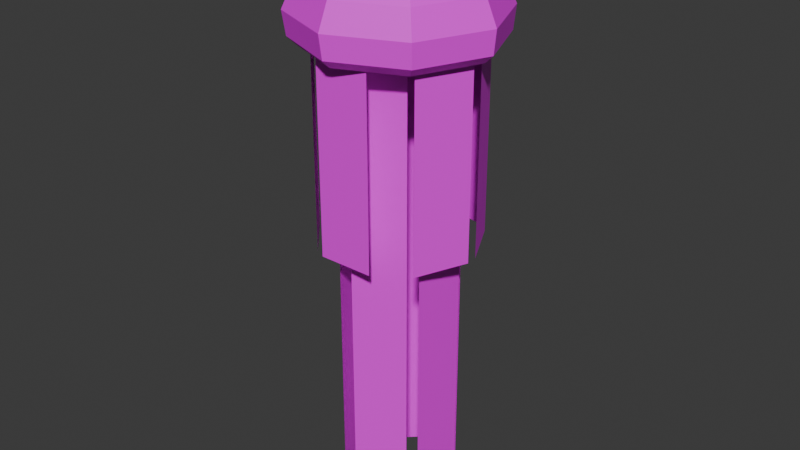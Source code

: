 # Source: jellyfish.blend  (saved by Blender 4.1.23; exported with 4.5.12 LTS)
import bpy
from mathutils import Matrix  # noqa: F401  (used for matrix-valued properties, if any)

bpy.ops.wm.read_factory_settings(use_empty=True)
scene = bpy.context.scene
scene.name = 'Scene'

# ---- collections
col_collection = bpy.data.collections.new('Collection'); scene.collection.children.link(col_collection)

# ---- images (referenced by path relative to the original .blend; pixels are not part of the script)
import os
ASSET_DIR = os.environ.get("B2B_ASSET_DIR", "")  # directory of the original .blend (textures are referenced by path, not embedded)
HERE = os.path.dirname(os.path.abspath(__file__))  # packed textures are extracted next to this script under _unpacked/

def load_image(name, relpath, width, height, colorspace="sRGB"):
    """Load a texture the original file referenced (path relative to the .blend, or extracted next to this script)."""
    p = next((c for c in (os.path.join(HERE, relpath), os.path.join(ASSET_DIR, relpath)) if relpath and os.path.exists(c)), "")
    if p:
        img = bpy.data.images.load(p, check_existing=True)
        img.name = name
    else:  # same state as the original file: an image datablock whose file is absent (Cycles renders it pink)
        img = bpy.data.images.new(name, width, height)
        img.source = "FILE"
        img.filepath = "//" + (relpath or name)
    img.colorspace_settings.name = colorspace
    return img
img_jellyfish_png = load_image('jellyfish.png', 'jellyfish.png', 1024, 1024, 'sRGB')

# ---- materials (node trees are filled in below, after node groups)
mat_jellyfish = bpy.data.materials.new('jellyfish')
mat_jellyfish.use_transparent_shadow = False

# ---- material node trees
mat_jellyfish.use_nodes = True; mat_jellyfish.node_tree.nodes.clear()
_N = mat_jellyfish.node_tree.nodes; _L = mat_jellyfish.node_tree.links
n0 = _N.new('ShaderNodeBsdfPrincipled'); n0.name = 'Principled BSDF'; n0.location = (9, 255)
n1 = _N.new('ShaderNodeOutputMaterial'); n1.name = 'Material Output'; n1.location = (330, 283)
n2 = _N.new('ShaderNodeTexImage'); n2.name = 'Image Texture'; n2.location = (-428, 206)
n2.image = img_jellyfish_png
n2.interpolation = 'Closest'
_L.new(n0.outputs[0], n1.inputs[0])
_L.new(n2.outputs[0], n0.inputs[0])
_L.new(n2.outputs[1], n0.inputs[4])
n1.is_active_output = True

# ---- world
world_world = bpy.data.worlds.new('World'); scene.world = world_world
world_world.use_nodes = True; world_world.node_tree.nodes.clear()
_N = world_world.node_tree.nodes; _L = world_world.node_tree.links
n0 = _N.new('ShaderNodeOutputWorld'); n0.name = 'World Output'; n0.location = (300, 300)
n1 = _N.new('ShaderNodeBackground'); n1.name = 'Background'; n1.location = (10, 300)
n1.inputs[0].default_value = (0.05088, 0.05088, 0.05088, 1.0)
_L.new(n1.outputs[0], n0.inputs[0])
n0.is_active_output = True
world_world.color = (0.05088, 0.05088, 0.05088)
world_world.use_sun_shadow = False
world_world.sun_shadow_jitter_overblur = 0.0

# ---- meshes
me_plane_003 = bpy.data.meshes.new('Plane.003')
me_plane_003.from_pydata([(-0.828, -3.273, 0.9878), (-1.281, -3.273, -0.1591), (-0.828, 1.293, 0.9878), (-1.281, 1.293, -0.1591), (-1.222, -3.273, -0.4089), (-0.3208, -3.273, -1.25), (-1.222, 1.293, -0.4089), (-0.3208, 1.293, -1.25), (-0.06682, -3.273, -1.287), (1.045, -3.273, -0.7554), (-0.06682, 1.293, -1.287), (1.045, 1.293, -0.7554), (1.174, -3.273, -0.5337), (1.085, -3.273, 0.6955), (1.174, 1.293, -0.5337), (1.085, 1.293, 0.6955), (0.9267, -3.273, 0.8974), (-0.2499, -3.273, 1.264), (0.9267, 1.293, 0.8974), (-0.2499, 1.293, 1.264), (2.009, 1.646, -1.707e-07), (1.42, 1.646, 1.42), (-5.062e-10, 1.646, 2.009), (0.0, 2.13, 0.4), (0.2828, 2.13, 0.2828), (0.4, 2.13, -2.208e-07), (0.0, 2.147, -2.225e-07), (0.8443, 2.078, -2.154e-07), (1.306, 1.985, -2.057e-07), (1.668, 1.833, -1.906e-07), (0.597, 2.078, 0.597), (0.9232, 1.985, 0.9232), (1.18, 1.833, 1.18), (0.0, 2.078, 0.8443), (0.0, 1.985, 1.306), (-6.355e-10, 1.833, 1.668), (-2.009, 1.646, -1.707e-07), (-1.42, 1.646, 1.42), (-0.2828, 2.13, 0.2828), (-0.4, 2.13, -2.208e-07), (-0.8443, 2.078, -2.154e-07), (-1.306, 1.985, -2.057e-07), (-1.668, 1.833, -1.906e-07), (-0.597, 2.078, 0.597), (-0.9232, 1.985, 0.9232), (-1.18, 1.833, 1.18), (1.42, 1.646, -1.42), (-5.062e-10, 1.646, -2.009), (0.0, 2.13, -0.4), (0.2828, 2.13, -0.2828), (0.597, 2.078, -0.597), (0.9232, 1.985, -0.9232), (1.18, 1.833, -1.18), (0.0, 2.078, -0.8443), (0.0, 1.985, -1.306), (-6.355e-10, 1.833, -1.668), (-1.42, 1.646, -1.42), (-0.2828, 2.13, -0.2828), (-0.597, 2.078, -0.597), (-0.9232, 1.985, -0.9232), (-1.18, 1.833, -1.18), (2.261, 1.411, -1.482e-07), (1.598, 1.411, 1.598), (-1.941e-09, 1.411, 2.261), (-2.261, 1.411, -1.482e-07), (-1.598, 1.411, 1.598), (1.598, 1.411, -1.598), (-1.941e-09, 1.411, -2.261), (-1.598, 1.411, -1.598), (2.21, 1.193, -1.667e-07), (1.567, 1.193, 1.553), (0.01373, 1.193, 2.196), (-2.183, 1.193, -1.667e-07), (-1.539, 1.193, 1.553), (1.567, 1.193, -1.553), (0.01373, 1.193, -2.196), (-1.539, 1.193, -1.553), (2.019, 1.117, -1.537e-07), (1.431, 1.117, 1.418), (0.01373, 1.117, 2.005), (-1.991, 1.117, -1.537e-07), (-1.404, 1.117, 1.418), (1.431, 1.117, -1.418), (0.01373, 1.117, -2.005), (-1.404, 1.117, -1.418), (0.6291, -0.6701, 1.705), (-0.6291, -0.6701, 1.705), (0.6291, 1.255, 1.705), (-0.6291, 1.255, 1.705), (-0.8633, -0.6701, 1.6), (-1.696, -0.6701, 0.656), (-0.8633, 1.255, 1.6), (-1.696, 1.255, 0.656), (-1.771, -0.6701, 0.4104), (-1.613, -0.6701, -0.8378), (-1.771, 1.255, 0.4104), (-1.613, 1.255, -0.8378), (-1.479, -0.6701, -1.057), (-0.4382, -0.6701, -1.765), (-1.479, 1.255, -1.057), (-0.4382, 1.255, -1.765), (-0.1851, -0.6701, -1.808), (1.033, -0.6701, -1.495), (-0.1851, 1.255, -1.808), (1.033, 1.255, -1.495), (1.234, -0.6701, -1.334), (1.806, -0.6701, -0.2135), (1.234, 1.255, -1.334), (1.806, 1.255, -0.2135), (1.818, -0.6701, 0.04315), (1.353, -0.6701, 1.212), (1.818, 1.255, 0.04315), (1.353, 1.255, 1.212)], [], [(0, 1, 3, 2), (4, 5, 7, 6), (8, 9, 11, 10), (12, 13, 15, 14), (16, 17, 19, 18), (43, 33, 23, 38), (27, 25, 24, 30), (23, 24, 26), (24, 25, 26), (20, 29, 32, 21), (28, 31, 32, 29), (27, 30, 31, 28), (22, 35, 45, 37), (34, 44, 45, 35), (33, 43, 44, 34), (50, 53, 48, 49), (40, 43, 38, 39), (23, 26, 38), (38, 26, 39), (37, 45, 42, 36), (44, 41, 42, 45), (43, 40, 41, 44), (47, 55, 52, 46), (54, 51, 52, 55), (53, 50, 51, 54), (58, 57, 48, 53), (27, 50, 49, 25), (48, 26, 49), (49, 26, 25), (46, 52, 29, 20), (51, 28, 29, 52), (50, 27, 28, 51), (56, 60, 55, 47), (59, 54, 55, 60), (58, 53, 54, 59), (30, 33, 34, 31), (40, 39, 57, 58), (48, 57, 26), (57, 39, 26), (36, 42, 60, 56), (41, 59, 60, 42), (40, 58, 59, 41), (62, 70, 69, 61), (21, 32, 35, 22), (31, 34, 35, 32), (56, 47, 67, 68), (36, 56, 68, 64), (21, 22, 63, 62), (20, 21, 62, 61), (47, 46, 66, 67), (46, 20, 61, 66), (22, 37, 65, 63), (37, 36, 64, 65), (67, 75, 76, 68), (66, 74, 75, 67), (65, 73, 71, 63), (63, 71, 70, 62), (68, 76, 72, 64), (61, 69, 74, 66), (64, 72, 73, 65), (70, 71, 79, 78), (72, 76, 84, 80), (74, 69, 77, 82), (73, 72, 80, 81), (69, 70, 78, 77), (76, 75, 83, 84), (75, 74, 82, 83), (71, 73, 81, 79), (30, 24, 23, 33), (85, 86, 88, 87), (89, 90, 92, 91), (93, 94, 96, 95), (97, 98, 100, 99), (101, 102, 104, 103), (105, 106, 108, 107), (109, 110, 112, 111)])
_k = set([(20, 29), (20, 61), (21, 32), (21, 62), (22, 35), (22, 63), (28, 29), (31, 32), (34, 35), (36, 42), (36, 64), (37, 45), (37, 65), (41, 42), (44, 45), (46, 52), (46, 66), (47, 55), (47, 67), (51, 52), (54, 55), (56, 60), (56, 68), (59, 60), (61, 69), (62, 70), (63, 71), (64, 65), (64, 68), (64, 72), (65, 73), (66, 74), (67, 75), (68, 76), (69, 70), (69, 74), (69, 77), (70, 71), (70, 78), (71, 73), (71, 79), (72, 73), (72, 76), (72, 80), (73, 81), (74, 75), (74, 82), (75, 76), (75, 83), (76, 84)])
me_plane_003.attributes.new('sharp_edge', 'BOOLEAN', 'EDGE').data.foreach_set('value', [ (min(e.vertices), max(e.vertices)) in _k for e in me_plane_003.edges])
_uv = me_plane_003.uv_layers.new(name='UVMap')
_uv.uv.foreach_set('vector', [0.1885, 0.2986, 0.3861, 0.2986, 0.3861, 1.0, 0.1885, 1.0, 0.1885, 0.2986, 0.3861, 0.2986, 0.3861, 1.0, 0.1885, 1.0, 0.1885, 0.2986, 0.3861, 0.2986, 0.3861, 1.0, 0.1885, 1.0, 0.1885, 0.2986, 0.3861, 0.2986, 0.3861, 1.0, 0.1885, 1.0, 0.1885, 0.2986, 0.3861, 0.2986, 0.3861, 1.0, 0.1885, 1.0, 0.7338, 0.7611, 0.7836, 0.7607, 0.7707, 0.7823, 0.7471, 0.7825, 0.772, 0.813, 0.7512, 0.8564, 0.7143, 0.8561, 0.6942, 0.8123, 0.688, 0.8729, 0.7143, 0.8561, 0.7324, 0.8889, 0.7143, 0.8561, 0.7512, 0.8564, 0.7324, 0.8889, 0.8274, 0.6354, 0.8111, 0.7003, 0.6572, 0.6989, 0.6421, 0.6338, 0.7938, 0.7594, 0.6734, 0.7583, 0.6572, 0.6989, 0.8111, 0.7003, 0.772, 0.813, 0.6942, 0.8123, 0.6734, 0.7583, 0.7938, 0.7594, 0.8172, 0.6548, 0.8075, 0.6958, 0.7089, 0.6965, 0.6986, 0.6557, 0.797, 0.7317, 0.7199, 0.7323, 0.7089, 0.6965, 0.8075, 0.6958, 0.7836, 0.7607, 0.7338, 0.7611, 0.7199, 0.7323, 0.797, 0.7317, 0.8268, 0.8495, 0.8263, 0.9004, 0.7769, 0.8978, 0.7771, 0.8737, 0.6986, 0.7756, 0.7338, 0.7611, 0.7471, 0.7825, 0.7304, 0.7893, 0.688, 0.8729, 0.7324, 0.8889, 0.6878, 0.897, 0.6878, 0.897, 0.7324, 0.8889, 0.7137, 0.9143, 0.6986, 0.6557, 0.7089, 0.6965, 0.6395, 0.7251, 0.615, 0.6901, 0.7199, 0.7323, 0.6656, 0.7547, 0.6395, 0.7251, 0.7089, 0.6965, 0.7338, 0.7611, 0.6986, 0.7756, 0.6656, 0.7547, 0.7199, 0.7323, 0.8173, 0.7033, 0.8072, 0.7405, 0.7087, 0.7405, 0.6986, 0.7033, 0.7965, 0.7717, 0.7194, 0.7718, 0.7087, 0.7405, 0.8072, 0.7405, 0.7829, 0.7934, 0.7331, 0.7935, 0.7194, 0.7718, 0.7965, 0.7717, 0.7709, 0.9359, 0.7506, 0.9146, 0.7769, 0.8978, 0.8263, 0.9004, 0.772, 0.813, 0.8268, 0.8495, 0.7771, 0.8737, 0.7512, 0.8564, 0.7769, 0.8978, 0.7324, 0.8889, 0.7771, 0.8737, 0.7771, 0.8737, 0.7324, 0.8889, 0.7512, 0.8564, 0.9575, 0.7222, 0.9192, 0.7724, 0.8111, 0.7003, 0.8274, 0.6354, 0.8784, 0.8158, 0.7938, 0.7594, 0.8111, 0.7003, 0.9192, 0.7724, 0.8268, 0.8495, 0.772, 0.813, 0.7938, 0.7594, 0.8784, 0.8158, 0.9012, 0.7153, 0.8769, 0.7505, 0.8072, 0.7405, 0.8173, 0.7033, 0.8511, 0.7796, 0.7965, 0.7717, 0.8072, 0.7405, 0.8769, 0.7505, 0.8182, 0.7985, 0.7829, 0.7934, 0.7965, 0.7717, 0.8511, 0.7796, 0.6942, 0.8123, 0.6388, 0.8478, 0.5878, 0.8132, 0.6734, 0.7583, 0.6931, 0.9352, 0.7137, 0.9143, 0.7506, 0.9146, 0.7709, 0.9359, 0.7769, 0.8978, 0.7506, 0.9146, 0.7324, 0.8889, 0.7506, 0.9146, 0.7137, 0.9143, 0.7324, 0.8889, 0.7481, 0.6143, 0.7382, 0.6512, 0.6396, 0.6514, 0.6295, 0.6145, 0.7275, 0.6821, 0.6504, 0.6822, 0.6396, 0.6514, 0.7382, 0.6512, 0.7139, 0.7033, 0.6641, 0.7034, 0.6504, 0.6822, 0.7275, 0.6821, 0.7694, 0.5158, 0.7709, 0.544, 0.6424, 0.5615, 0.6371, 0.5339, 0.6421, 0.6338, 0.6572, 0.6989, 0.5478, 0.769, 0.5104, 0.7182, 0.6734, 0.7583, 0.5878, 0.8132, 0.5478, 0.769, 0.6572, 0.6989, 0.9012, 0.7153, 0.8173, 0.7033, 0.8247, 0.6579, 0.9191, 0.6715, 0.7481, 0.6143, 0.6295, 0.6145, 0.622, 0.5694, 0.7555, 0.5691, 0.9013, 0.6878, 0.8172, 0.6548, 0.8243, 0.608, 0.919, 0.6452, 0.8274, 0.6354, 0.6421, 0.6338, 0.6311, 0.5643, 0.8396, 0.5662, 0.8173, 0.7033, 0.6986, 0.7033, 0.6912, 0.658, 0.8247, 0.6579, 0.9575, 0.7222, 0.8274, 0.6354, 0.8396, 0.5662, 0.9861, 0.6639, 0.8172, 0.6548, 0.6986, 0.6557, 0.6908, 0.609, 0.8243, 0.608, 0.6986, 0.6557, 0.615, 0.6901, 0.5967, 0.6477, 0.6908, 0.609, 0.5276, 0.5816, 0.5317, 0.5425, 0.6234, 0.5306, 0.622, 0.5694, 0.6912, 0.658, 0.6921, 0.6192, 0.8218, 0.6191, 0.8247, 0.6579, 0.6908, 0.609, 0.6934, 0.5745, 0.8231, 0.5735, 0.8243, 0.608, 0.8243, 0.608, 0.8231, 0.5735, 0.9151, 0.6097, 0.919, 0.6452, 0.622, 0.5694, 0.6234, 0.5306, 0.7531, 0.5304, 0.7555, 0.5691, 0.5968, 0.6717, 0.6004, 0.6325, 0.6921, 0.6192, 0.6912, 0.658, 0.7555, 0.5691, 0.7531, 0.5304, 0.8449, 0.5419, 0.8499, 0.581, 0.7709, 0.544, 0.8714, 0.6017, 0.8597, 0.6166, 0.768, 0.564, 0.7531, 0.5304, 0.6234, 0.5306, 0.629, 0.5185, 0.7474, 0.5182, 0.5611, 0.644, 0.6424, 0.5615, 0.6506, 0.58, 0.5764, 0.6553, 0.8449, 0.5419, 0.7531, 0.5304, 0.7474, 0.5182, 0.8312, 0.5287, 0.6424, 0.5615, 0.7709, 0.544, 0.768, 0.564, 0.6506, 0.58, 0.6234, 0.5306, 0.5317, 0.5425, 0.5453, 0.5293, 0.629, 0.5185, 0.8218, 0.6191, 0.6921, 0.6192, 0.6977, 0.6073, 0.8161, 0.6073, 0.8714, 0.6017, 0.8849, 0.7008, 0.872, 0.7071, 0.8597, 0.6166, 0.6942, 0.8123, 0.7143, 0.8561, 0.688, 0.8729, 0.6388, 0.8478, 4.47e-08, 0.2986, 0.1976, 0.2986, 0.1976, 1.0, 0.0, 1.0, 4.47e-08, 0.2986, 0.1976, 0.2986, 0.1976, 1.0, 0.0, 1.0, 4.47e-08, 0.2986, 0.1976, 0.2986, 0.1976, 1.0, 0.0, 1.0, 4.47e-08, 0.2986, 0.1976, 0.2986, 0.1976, 1.0, 0.0, 1.0, 4.47e-08, 0.2986, 0.1976, 0.2986, 0.1976, 1.0, 0.0, 1.0, 4.47e-08, 0.2986, 0.1976, 0.2986, 0.1976, 1.0, 0.0, 1.0, 4.47e-08, 0.2986, 0.1976, 0.2986, 0.1976, 1.0, 0.0, 1.0])
me_plane_003.materials.append(mat_jellyfish)
me_plane_003.update()

# ---- objects
ob_jellyfish = bpy.data.objects.new('JellyFish', me_plane_003)

# ---- transforms, parenting, visibility, modifiers, constraints
ob_jellyfish.location = (0.0, 0.0, -0.69)
ob_jellyfish.rotation_euler = (1.571, -0.0, 0.0)
ob_jellyfish.scale = (0.5, 1.186, 0.5)

# ---- collection membership
col_collection.objects.link(ob_jellyfish)

# ---- scene / render settings (as saved in the file)
scene.frame_start = 1; scene.frame_end = 250; scene.frame_set(0)
scene.render.engine = 'BLENDER_EEVEE_NEXT'
scene.cycles.sampling_pattern = 'TABULATED_SOBOL'
scene.eevee.ray_tracing_options.trace_max_roughness = 0.0
bpy.context.view_layer.update()

# ---- added for rendering (the .blend has no active camera and no usable light): camera, sun
cam_auto = bpy.data.cameras.new('AutoCamera')
cam_auto.lens = 50.0
cam_auto.sensor_width = 36.0
cam_auto.clip_end = 1000.0
ob_auto_camera = bpy.data.objects.new('AutoCamera', cam_auto)
scene.collection.objects.link(ob_auto_camera)
ob_auto_camera.location = (6.64067, -7.9688, 3.9551)
ob_auto_camera.rotation_euler = (1.09748, -7.21219e-08, 0.694738)
scene.camera = ob_auto_camera
light_auto_sun = bpy.data.lights.new('AutoSun', 'SUN')
light_auto_sun.energy = 3.0
light_auto_sun.angle = 0.0523599
ob_auto_sun = bpy.data.objects.new('AutoSun', light_auto_sun)
scene.collection.objects.link(ob_auto_sun)
ob_auto_sun.rotation_euler = (0.872665, 0.174533, 0.523599)
bpy.context.view_layer.update()

